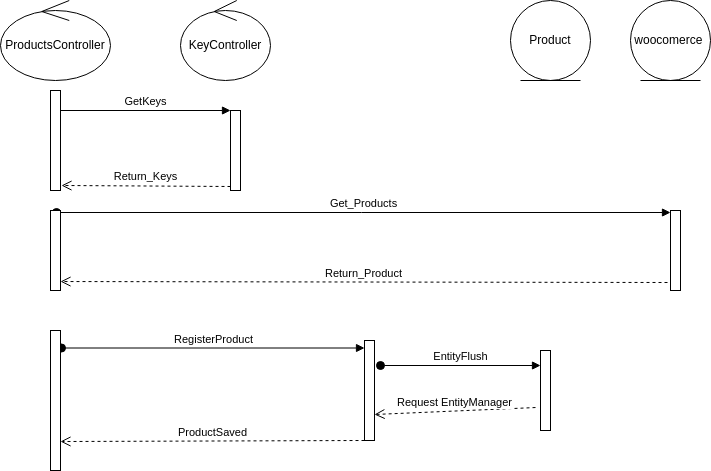

The diagram above was exported from draw.io. Its source (the exported page's mxGraphModel, read from the mxfile embedded in the PNG):
<mxGraphModel dx="1172" dy="800" grid="1" gridSize="10" guides="1" tooltips="1" connect="1" arrows="1" fold="1" page="1" pageScale="1" pageWidth="827" pageHeight="1169" math="0" shadow="0">
  <root>
    <mxCell id="0" />
    <mxCell id="1" parent="0" />
    <mxCell id="2" value="ProductsController" style="ellipse;shape=umlControl;whiteSpace=wrap;html=1;" parent="1" vertex="1">
      <mxGeometry x="40" y="40" width="110" height="80" as="geometry" />
    </mxCell>
    <mxCell id="4" value="woocomerce&amp;nbsp;" style="ellipse;shape=umlEntity;whiteSpace=wrap;html=1;" parent="1" vertex="1">
      <mxGeometry x="670" y="40" width="80" height="80" as="geometry" />
    </mxCell>
    <mxCell id="5" value="KeyController" style="ellipse;shape=umlControl;whiteSpace=wrap;html=1;" parent="1" vertex="1">
      <mxGeometry x="220" y="40" width="90" height="80" as="geometry" />
    </mxCell>
    <mxCell id="7" value="" style="html=1;points=[];perimeter=orthogonalPerimeter;" parent="1" vertex="1">
      <mxGeometry x="90" y="130" width="10" height="100" as="geometry" />
    </mxCell>
    <mxCell id="8" value="" style="html=1;points=[];perimeter=orthogonalPerimeter;" parent="1" vertex="1">
      <mxGeometry x="270" y="150" width="10" height="80" as="geometry" />
    </mxCell>
    <mxCell id="9" value="GetKeys" style="html=1;verticalAlign=bottom;endArrow=block;entryX=0;entryY=0;" parent="1" source="7" target="8" edge="1">
      <mxGeometry relative="1" as="geometry">
        <mxPoint x="200" y="150" as="sourcePoint" />
      </mxGeometry>
    </mxCell>
    <mxCell id="10" value="Return_Keys" style="html=1;verticalAlign=bottom;endArrow=open;dashed=1;endSize=8;exitX=0;exitY=0.95;entryX=1.1;entryY=0.95;entryDx=0;entryDy=0;entryPerimeter=0;" parent="1" source="8" target="7" edge="1">
      <mxGeometry relative="1" as="geometry">
        <mxPoint x="200" y="226" as="targetPoint" />
      </mxGeometry>
    </mxCell>
    <mxCell id="11" value="" style="html=1;points=[];perimeter=orthogonalPerimeter;" parent="1" vertex="1">
      <mxGeometry x="710" y="250" width="10" height="80" as="geometry" />
    </mxCell>
    <mxCell id="12" value="Get_Products" style="html=1;verticalAlign=bottom;startArrow=oval;endArrow=block;startSize=8;exitX=0.6;exitY=0.025;exitDx=0;exitDy=0;exitPerimeter=0;" parent="1" source="13" target="11" edge="1">
      <mxGeometry relative="1" as="geometry">
        <mxPoint x="650" y="250" as="sourcePoint" />
      </mxGeometry>
    </mxCell>
    <mxCell id="13" value="" style="html=1;points=[];perimeter=orthogonalPerimeter;" parent="1" vertex="1">
      <mxGeometry x="90" y="250" width="10" height="80" as="geometry" />
    </mxCell>
    <mxCell id="15" value="Return_Product" style="html=1;verticalAlign=bottom;endArrow=open;dashed=1;endSize=8;exitX=-0.3;exitY=0.9;exitDx=0;exitDy=0;exitPerimeter=0;entryX=1;entryY=0.888;entryDx=0;entryDy=0;entryPerimeter=0;" parent="1" source="11" target="13" edge="1">
      <mxGeometry relative="1" as="geometry">
        <mxPoint x="400" y="320" as="sourcePoint" />
        <mxPoint x="320" y="320" as="targetPoint" />
      </mxGeometry>
    </mxCell>
    <mxCell id="23" value="Product" style="ellipse;shape=umlEntity;whiteSpace=wrap;html=1;" parent="1" vertex="1">
      <mxGeometry x="550" y="40" width="80" height="80" as="geometry" />
    </mxCell>
    <mxCell id="24" value="" style="html=1;points=[];perimeter=orthogonalPerimeter;" parent="1" vertex="1">
      <mxGeometry x="404" y="380" width="10" height="100" as="geometry" />
    </mxCell>
    <mxCell id="25" value="RegisterProduct" style="html=1;verticalAlign=bottom;startArrow=oval;endArrow=block;startSize=8;exitX=1.1;exitY=0.125;exitDx=0;exitDy=0;exitPerimeter=0;" parent="1" source="26" target="24" edge="1">
      <mxGeometry relative="1" as="geometry">
        <mxPoint x="344" y="380" as="sourcePoint" />
      </mxGeometry>
    </mxCell>
    <mxCell id="26" value="" style="html=1;points=[];perimeter=orthogonalPerimeter;" parent="1" vertex="1">
      <mxGeometry x="90" y="370" width="10" height="140" as="geometry" />
    </mxCell>
    <mxCell id="27" value="" style="html=1;points=[];perimeter=orthogonalPerimeter;" parent="1" vertex="1">
      <mxGeometry x="580" y="390" width="10" height="80" as="geometry" />
    </mxCell>
    <mxCell id="28" value="EntityFlush" style="html=1;verticalAlign=bottom;startArrow=oval;endArrow=block;startSize=8;exitX=1.6;exitY=0.25;exitDx=0;exitDy=0;exitPerimeter=0;" parent="1" source="24" target="27" edge="1">
      <mxGeometry relative="1" as="geometry">
        <mxPoint x="520" y="390" as="sourcePoint" />
      </mxGeometry>
    </mxCell>
    <mxCell id="30" value="Request EntityManager" style="html=1;verticalAlign=bottom;endArrow=open;dashed=1;endSize=8;exitX=-0.5;exitY=0.713;exitDx=0;exitDy=0;exitPerimeter=0;entryX=1;entryY=0.74;entryDx=0;entryDy=0;entryPerimeter=0;" parent="1" source="27" target="24" edge="1">
      <mxGeometry relative="1" as="geometry">
        <mxPoint x="571" y="450" as="sourcePoint" />
        <mxPoint x="491" y="450" as="targetPoint" />
      </mxGeometry>
    </mxCell>
    <mxCell id="31" value="ProductSaved" style="html=1;verticalAlign=bottom;endArrow=open;dashed=1;endSize=8;entryX=1;entryY=0.793;entryDx=0;entryDy=0;entryPerimeter=0;" parent="1" source="24" target="26" edge="1">
      <mxGeometry x="-0.0011" relative="1" as="geometry">
        <mxPoint x="380" y="460" as="sourcePoint" />
        <mxPoint x="300" y="460" as="targetPoint" />
        <mxPoint as="offset" />
      </mxGeometry>
    </mxCell>
  </root>
</mxGraphModel>